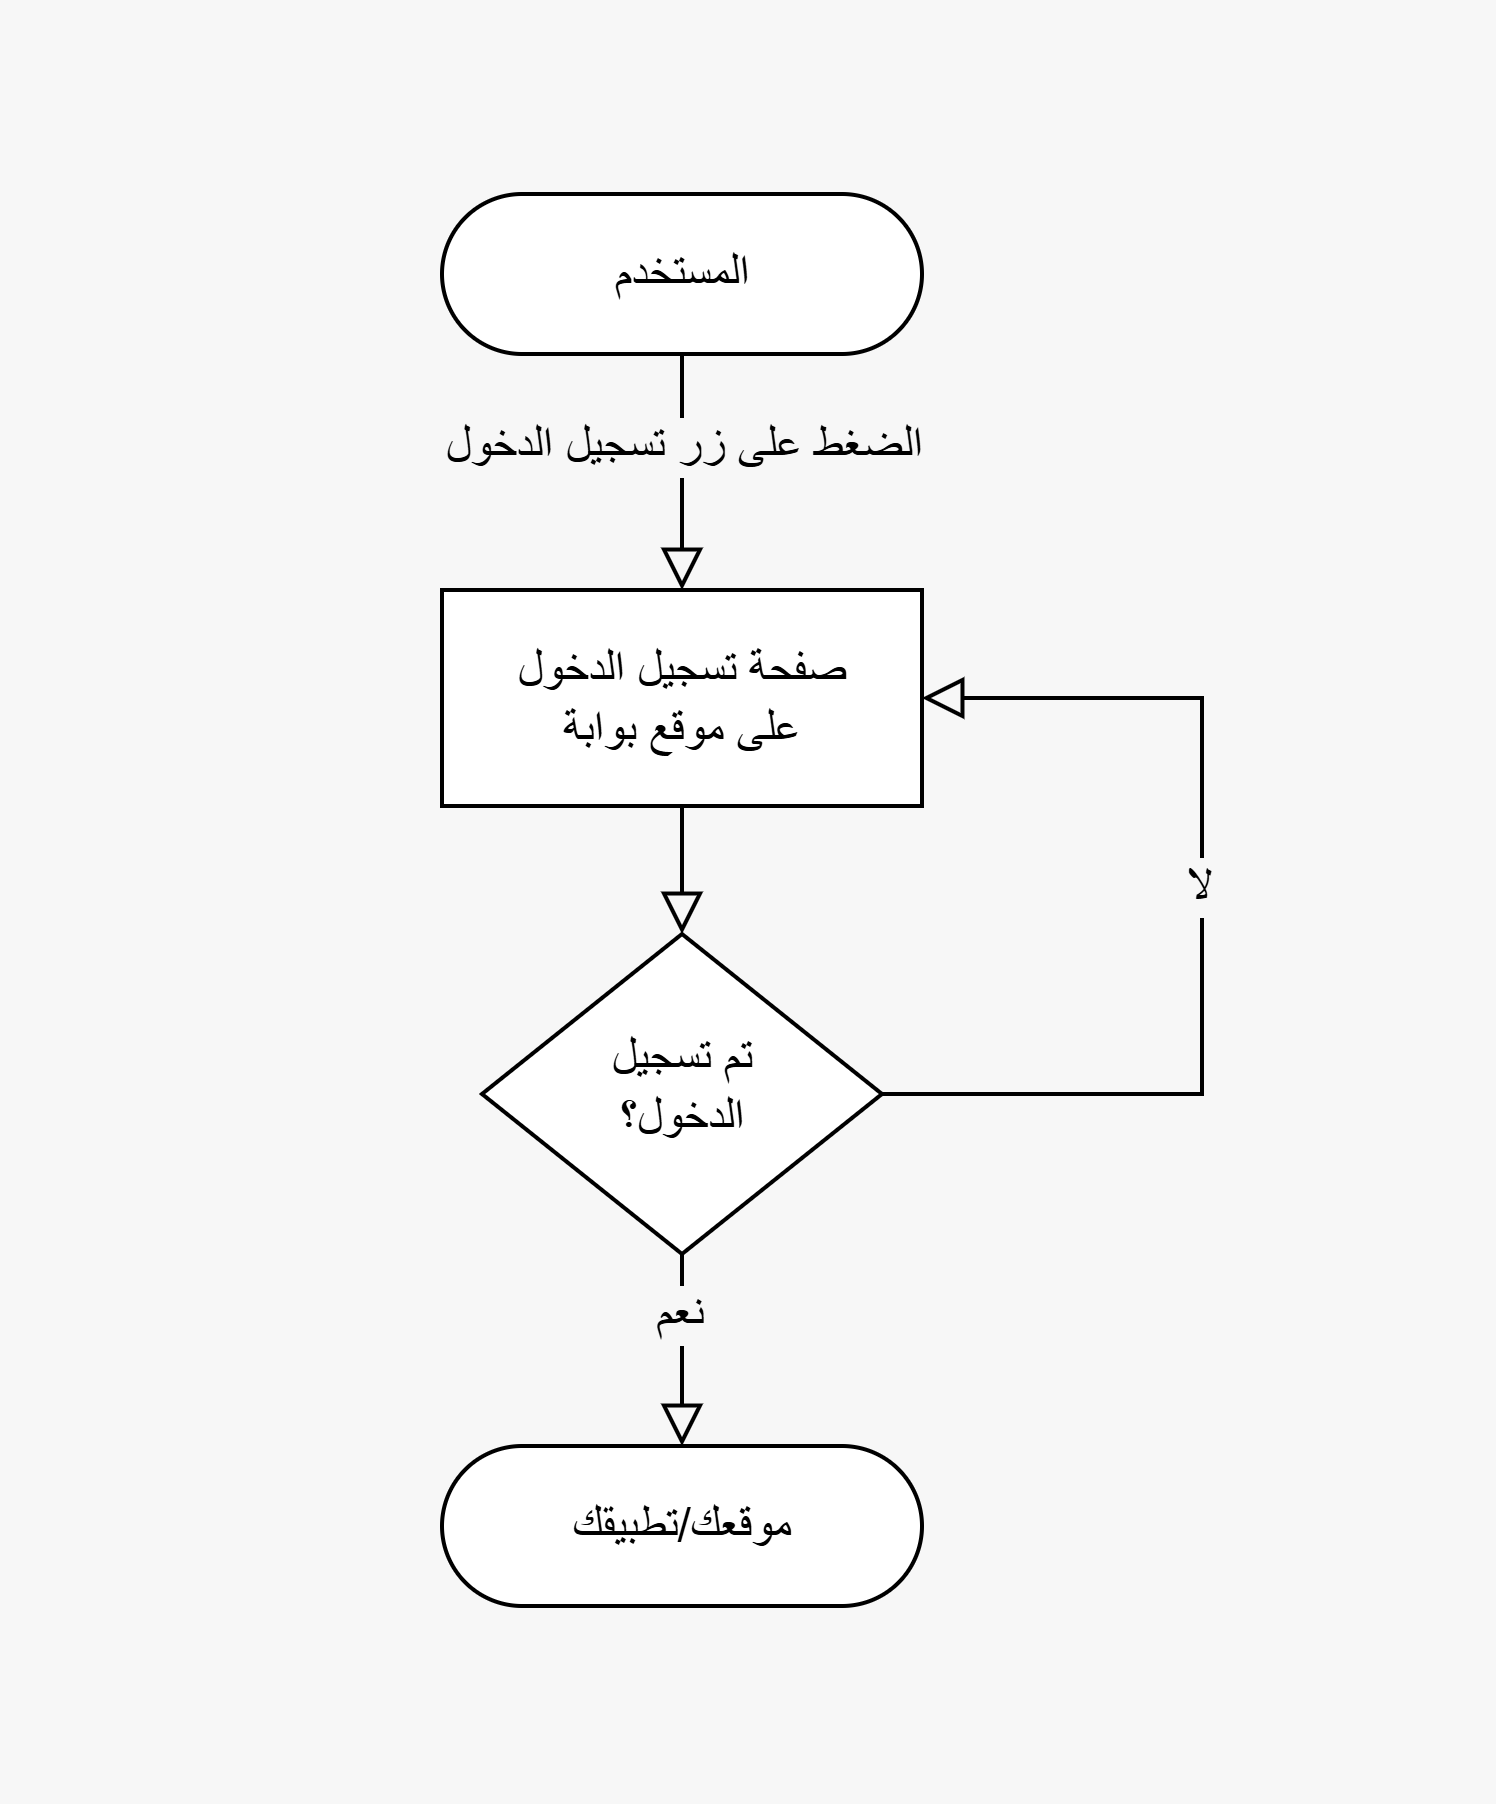

The diagram above was exported from draw.io. Its source (the exported page's mxGraphModel, read from the mxfile embedded in the PNG):
<mxGraphModel dx="1425" dy="802" grid="0" gridSize="10" guides="1" tooltips="1" connect="1" arrows="1" fold="1" page="1" pageScale="1" pageWidth="827" pageHeight="1169" background="#F7F7F7" math="0" shadow="0">
  <root>
    <mxCell id="0" />
    <mxCell id="1" parent="0" />
    <mxCell id="2" value="" style="rounded=1;whiteSpace=wrap;html=1;fontSize=11;glass=0;strokeWidth=1;shadow=0;arcSize=50;fillColor=none;strokeColor=none;" vertex="1" parent="1">
      <mxGeometry x="429" y="457" width="374" height="450" as="geometry" />
    </mxCell>
    <mxCell id="3" style="edgeStyle=none;curved=1;rounded=0;orthogonalLoop=1;jettySize=auto;html=1;fontFamily=Helvetica;fontSize=12;fontColor=default;labelBackgroundColor=#F7F7F7;resizable=0;startSize=8;endSize=8;endArrow=block;endFill=0;" edge="1" source="5" target="13" parent="1">
      <mxGeometry relative="1" as="geometry" />
    </mxCell>
    <mxCell id="4" value="الضغط على زر تسجيل الدخول" style="edgeLabel;html=1;align=center;verticalAlign=middle;resizable=0;points=[];fontSize=12;labelBackgroundColor=#F7F7F7;" vertex="1" connectable="0" parent="3">
      <mxGeometry x="-0.067" y="3" relative="1" as="geometry">
        <mxPoint x="-3" y="-5" as="offset" />
      </mxGeometry>
    </mxCell>
    <mxCell id="5" value="المستخدم" style="rounded=1;whiteSpace=wrap;html=1;fontSize=12;glass=0;strokeWidth=1;shadow=0;arcSize=50;" vertex="1" parent="1">
      <mxGeometry x="539" y="505" width="120" height="40" as="geometry" />
    </mxCell>
    <mxCell id="6" style="edgeStyle=none;curved=1;rounded=0;orthogonalLoop=1;jettySize=auto;html=1;fontSize=12;startSize=8;endSize=8;endArrow=block;endFill=0;" edge="1" source="10" target="11" parent="1">
      <mxGeometry relative="1" as="geometry" />
    </mxCell>
    <mxCell id="7" value="نعم" style="edgeLabel;html=1;align=center;verticalAlign=middle;resizable=0;points=[];fontSize=12;labelBackgroundColor=#F7F7F7;" vertex="1" connectable="0" parent="6">
      <mxGeometry x="-0.48" y="-1" relative="1" as="geometry">
        <mxPoint y="2" as="offset" />
      </mxGeometry>
    </mxCell>
    <mxCell id="8" style="edgeStyle=orthogonalEdgeStyle;shape=connector;rounded=0;orthogonalLoop=1;jettySize=auto;html=1;exitX=1;exitY=0.5;exitDx=0;exitDy=0;strokeColor=default;align=center;verticalAlign=middle;fontFamily=Helvetica;fontSize=12;fontColor=default;labelBackgroundColor=#F7F7F7;resizable=0;startSize=8;endArrow=block;endFill=0;endSize=8;entryX=1;entryY=0.5;entryDx=0;entryDy=0;" edge="1" source="10" target="13" parent="1">
      <mxGeometry relative="1" as="geometry">
        <mxPoint x="713" y="622" as="targetPoint" />
        <Array as="points">
          <mxPoint x="729" y="730" />
          <mxPoint x="729" y="631" />
        </Array>
      </mxGeometry>
    </mxCell>
    <mxCell id="9" value="لا" style="edgeLabel;html=1;align=center;verticalAlign=middle;resizable=0;points=[];fontSize=12;fontFamily=Helvetica;fontColor=default;labelBackgroundColor=#F7F7F7;fillColor=none;gradientColor=none;" vertex="1" connectable="0" parent="8">
      <mxGeometry x="0.123" y="1" relative="1" as="geometry">
        <mxPoint y="8" as="offset" />
      </mxGeometry>
    </mxCell>
    <mxCell id="10" value="تم تسجيل&lt;div&gt;الدخول؟&lt;/div&gt;" style="rhombus;whiteSpace=wrap;html=1;shadow=0;fontFamily=Helvetica;fontSize=12;align=center;strokeWidth=1;spacing=6;spacingTop=-4;" vertex="1" parent="1">
      <mxGeometry x="549" y="690" width="100" height="80" as="geometry" />
    </mxCell>
    <mxCell id="11" value="موقعك/تطبيقك" style="rounded=1;whiteSpace=wrap;html=1;fontSize=12;glass=0;strokeWidth=1;shadow=0;arcSize=50;" vertex="1" parent="1">
      <mxGeometry x="539" y="818" width="120" height="40" as="geometry" />
    </mxCell>
    <mxCell id="12" style="edgeStyle=none;shape=connector;curved=1;rounded=0;orthogonalLoop=1;jettySize=auto;html=1;strokeColor=default;align=center;verticalAlign=middle;fontFamily=Helvetica;fontSize=12;fontColor=default;labelBackgroundColor=#F7F7F7;resizable=0;startSize=8;endArrow=block;endFill=0;endSize=8;" edge="1" source="13" target="10" parent="1">
      <mxGeometry relative="1" as="geometry" />
    </mxCell>
    <mxCell id="13" value="صفحة تسجيل الدخول&lt;br&gt;على موقع بوابة" style="rounded=1;whiteSpace=wrap;html=1;fontSize=12;glass=0;strokeWidth=1;shadow=0;arcSize=0;" vertex="1" parent="1">
      <mxGeometry x="539" y="604" width="120" height="54" as="geometry" />
    </mxCell>
  </root>
</mxGraphModel>